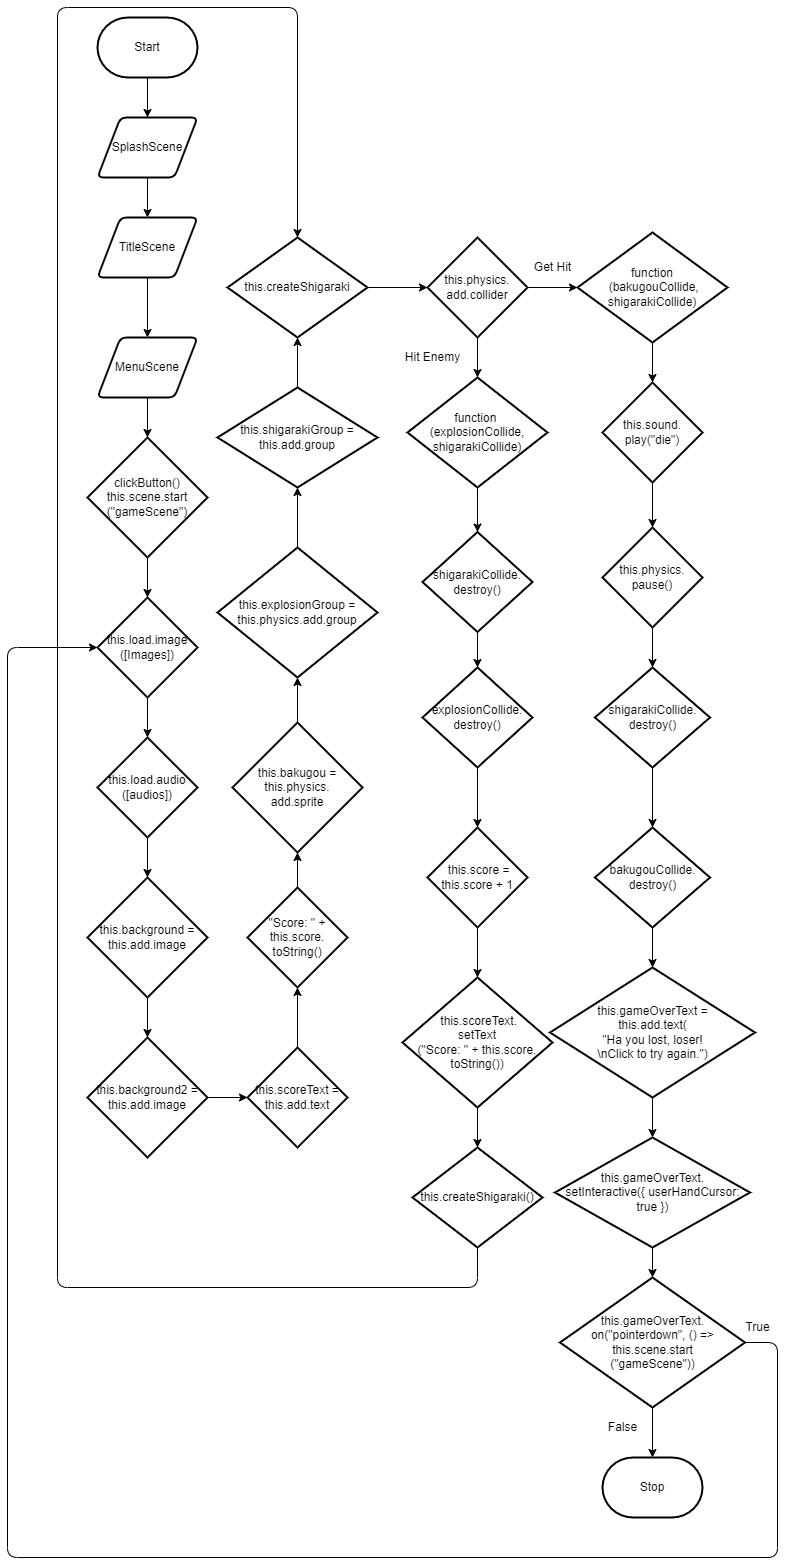

The diagram above was exported from draw.io. Its source (the exported page's mxGraphModel, read from the mxfile embedded in the PNG):
<mxGraphModel dx="1726" dy="476" grid="1" gridSize="10" guides="1" tooltips="1" connect="1" arrows="1" fold="1" page="1" pageScale="1" pageWidth="827" pageHeight="1169" math="0" shadow="0">
  <root>
    <mxCell id="0" />
    <mxCell id="1" parent="0" />
    <mxCell id="36" style="edgeStyle=none;html=1;entryX=0.5;entryY=0;entryDx=0;entryDy=0;" parent="1" source="2" target="3" edge="1">
      <mxGeometry relative="1" as="geometry" />
    </mxCell>
    <mxCell id="2" value="Start" style="strokeWidth=2;html=1;shape=mxgraph.flowchart.terminator;whiteSpace=wrap;" parent="1" vertex="1">
      <mxGeometry x="40" y="20" width="100" height="60" as="geometry" />
    </mxCell>
    <mxCell id="35" style="edgeStyle=none;html=1;exitX=0.5;exitY=1;exitDx=0;exitDy=0;entryX=0.5;entryY=0;entryDx=0;entryDy=0;" parent="1" source="3" target="4" edge="1">
      <mxGeometry relative="1" as="geometry" />
    </mxCell>
    <mxCell id="3" value="SplashScene" style="shape=parallelogram;html=1;strokeWidth=2;perimeter=parallelogramPerimeter;whiteSpace=wrap;rounded=1;arcSize=12;size=0.23;" parent="1" vertex="1">
      <mxGeometry x="40" y="120" width="100" height="60" as="geometry" />
    </mxCell>
    <mxCell id="34" style="edgeStyle=none;html=1;exitX=0.5;exitY=1;exitDx=0;exitDy=0;entryX=0.5;entryY=0;entryDx=0;entryDy=0;" parent="1" source="4" target="5" edge="1">
      <mxGeometry relative="1" as="geometry" />
    </mxCell>
    <mxCell id="4" value="TitleScene" style="shape=parallelogram;html=1;strokeWidth=2;perimeter=parallelogramPerimeter;whiteSpace=wrap;rounded=1;arcSize=12;size=0.23;" parent="1" vertex="1">
      <mxGeometry x="40" y="220" width="100" height="60" as="geometry" />
    </mxCell>
    <mxCell id="33" style="edgeStyle=none;html=1;exitX=0.5;exitY=1;exitDx=0;exitDy=0;entryX=0.5;entryY=0;entryDx=0;entryDy=0;entryPerimeter=0;" parent="1" source="5" target="6" edge="1">
      <mxGeometry relative="1" as="geometry" />
    </mxCell>
    <mxCell id="5" value="MenuScene" style="shape=parallelogram;html=1;strokeWidth=2;perimeter=parallelogramPerimeter;whiteSpace=wrap;rounded=1;arcSize=12;size=0.23;" parent="1" vertex="1">
      <mxGeometry x="40" y="340" width="100" height="60" as="geometry" />
    </mxCell>
    <mxCell id="32" style="edgeStyle=none;html=1;exitX=0.5;exitY=1;exitDx=0;exitDy=0;exitPerimeter=0;entryX=0.5;entryY=0;entryDx=0;entryDy=0;entryPerimeter=0;" parent="1" source="6" target="8" edge="1">
      <mxGeometry relative="1" as="geometry" />
    </mxCell>
    <mxCell id="6" value="&lt;div&gt;clickButton() &lt;span&gt;this.scene.start&lt;/span&gt;&lt;/div&gt;&lt;div&gt;&lt;span&gt;(&quot;gameScene&quot;)&lt;/span&gt;&lt;/div&gt;" style="strokeWidth=2;html=1;shape=mxgraph.flowchart.decision;whiteSpace=wrap;" parent="1" vertex="1">
      <mxGeometry x="30" y="440" width="120" height="120" as="geometry" />
    </mxCell>
    <mxCell id="31" style="edgeStyle=none;html=1;exitX=0.5;exitY=1;exitDx=0;exitDy=0;exitPerimeter=0;entryX=0.5;entryY=0;entryDx=0;entryDy=0;entryPerimeter=0;" parent="1" source="8" target="9" edge="1">
      <mxGeometry relative="1" as="geometry" />
    </mxCell>
    <mxCell id="8" value="this.load.image&lt;br&gt;([Images])" style="strokeWidth=2;html=1;shape=mxgraph.flowchart.decision;whiteSpace=wrap;" parent="1" vertex="1">
      <mxGeometry x="40" y="600" width="100" height="100" as="geometry" />
    </mxCell>
    <mxCell id="30" style="edgeStyle=none;html=1;exitX=0.5;exitY=1;exitDx=0;exitDy=0;exitPerimeter=0;entryX=0.5;entryY=0;entryDx=0;entryDy=0;entryPerimeter=0;" parent="1" source="9" target="10" edge="1">
      <mxGeometry relative="1" as="geometry" />
    </mxCell>
    <mxCell id="9" value="this.load.audio&lt;br&gt;([audios])" style="strokeWidth=2;html=1;shape=mxgraph.flowchart.decision;whiteSpace=wrap;" parent="1" vertex="1">
      <mxGeometry x="40" y="740" width="100" height="100" as="geometry" />
    </mxCell>
    <mxCell id="29" style="edgeStyle=none;html=1;exitX=0.5;exitY=1;exitDx=0;exitDy=0;exitPerimeter=0;entryX=0.5;entryY=0;entryDx=0;entryDy=0;entryPerimeter=0;" parent="1" source="10" target="14" edge="1">
      <mxGeometry relative="1" as="geometry" />
    </mxCell>
    <mxCell id="10" value="this.background = this.add.image" style="strokeWidth=2;html=1;shape=mxgraph.flowchart.decision;whiteSpace=wrap;" parent="1" vertex="1">
      <mxGeometry x="30" y="880" width="120" height="120" as="geometry" />
    </mxCell>
    <mxCell id="28" style="edgeStyle=none;html=1;exitX=1;exitY=0.5;exitDx=0;exitDy=0;exitPerimeter=0;entryX=0;entryY=0.5;entryDx=0;entryDy=0;entryPerimeter=0;" parent="1" source="14" target="15" edge="1">
      <mxGeometry relative="1" as="geometry" />
    </mxCell>
    <mxCell id="14" value="this.background2 = this.add.image" style="strokeWidth=2;html=1;shape=mxgraph.flowchart.decision;whiteSpace=wrap;" parent="1" vertex="1">
      <mxGeometry x="30" y="1040" width="120" height="120" as="geometry" />
    </mxCell>
    <mxCell id="27" style="edgeStyle=none;html=1;entryX=0.5;entryY=1;entryDx=0;entryDy=0;entryPerimeter=0;" parent="1" source="15" target="16" edge="1">
      <mxGeometry relative="1" as="geometry" />
    </mxCell>
    <mxCell id="15" value="this.scoreText = this.add.text" style="strokeWidth=2;html=1;shape=mxgraph.flowchart.decision;whiteSpace=wrap;" parent="1" vertex="1">
      <mxGeometry x="190" y="1050" width="100" height="100" as="geometry" />
    </mxCell>
    <mxCell id="26" style="edgeStyle=none;html=1;exitX=0.5;exitY=0;exitDx=0;exitDy=0;exitPerimeter=0;entryX=0.5;entryY=1;entryDx=0;entryDy=0;entryPerimeter=0;" parent="1" source="16" target="17" edge="1">
      <mxGeometry relative="1" as="geometry" />
    </mxCell>
    <mxCell id="16" value="&quot;Score: &quot; + this.score.&lt;br&gt;toString()" style="strokeWidth=2;html=1;shape=mxgraph.flowchart.decision;whiteSpace=wrap;" parent="1" vertex="1">
      <mxGeometry x="190" y="890" width="100" height="100" as="geometry" />
    </mxCell>
    <mxCell id="25" style="edgeStyle=none;html=1;exitX=0.5;exitY=0;exitDx=0;exitDy=0;exitPerimeter=0;entryX=0.5;entryY=1;entryDx=0;entryDy=0;entryPerimeter=0;" parent="1" source="17" target="18" edge="1">
      <mxGeometry relative="1" as="geometry" />
    </mxCell>
    <mxCell id="17" value="this.bakugou = this.physics.&lt;br&gt;add.sprite" style="strokeWidth=2;html=1;shape=mxgraph.flowchart.decision;whiteSpace=wrap;" parent="1" vertex="1">
      <mxGeometry x="175" y="725" width="130" height="130" as="geometry" />
    </mxCell>
    <mxCell id="24" style="edgeStyle=none;html=1;exitX=0.5;exitY=0;exitDx=0;exitDy=0;exitPerimeter=0;entryX=0.5;entryY=1;entryDx=0;entryDy=0;entryPerimeter=0;" parent="1" source="18" target="19" edge="1">
      <mxGeometry relative="1" as="geometry" />
    </mxCell>
    <mxCell id="18" value="this.explosionGroup = this.physics.add.group" style="strokeWidth=2;html=1;shape=mxgraph.flowchart.decision;whiteSpace=wrap;" parent="1" vertex="1">
      <mxGeometry x="160" y="550" width="160" height="130" as="geometry" />
    </mxCell>
    <mxCell id="23" style="edgeStyle=none;html=1;exitX=0.5;exitY=0;exitDx=0;exitDy=0;exitPerimeter=0;entryX=0.5;entryY=1;entryDx=0;entryDy=0;entryPerimeter=0;" parent="1" source="19" target="20" edge="1">
      <mxGeometry relative="1" as="geometry" />
    </mxCell>
    <mxCell id="19" value="this.shigarakiGroup = this.add.group" style="strokeWidth=2;html=1;shape=mxgraph.flowchart.decision;whiteSpace=wrap;" parent="1" vertex="1">
      <mxGeometry x="160" y="390" width="160" height="100" as="geometry" />
    </mxCell>
    <mxCell id="22" style="edgeStyle=none;html=1;entryX=0;entryY=0.5;entryDx=0;entryDy=0;entryPerimeter=0;" parent="1" source="20" target="21" edge="1">
      <mxGeometry relative="1" as="geometry" />
    </mxCell>
    <mxCell id="20" value="this.createShigaraki" style="strokeWidth=2;html=1;shape=mxgraph.flowchart.decision;whiteSpace=wrap;" parent="1" vertex="1">
      <mxGeometry x="170" y="240" width="140" height="100" as="geometry" />
    </mxCell>
    <mxCell id="38" style="edgeStyle=none;html=1;entryX=0.5;entryY=0;entryDx=0;entryDy=0;entryPerimeter=0;" parent="1" source="21" target="37" edge="1">
      <mxGeometry relative="1" as="geometry" />
    </mxCell>
    <mxCell id="40" style="edgeStyle=none;html=1;entryX=0;entryY=0.5;entryDx=0;entryDy=0;entryPerimeter=0;" parent="1" source="21" target="39" edge="1">
      <mxGeometry relative="1" as="geometry" />
    </mxCell>
    <mxCell id="21" value="this.physics.&lt;br&gt;add.collider" style="strokeWidth=2;html=1;shape=mxgraph.flowchart.decision;whiteSpace=wrap;" parent="1" vertex="1">
      <mxGeometry x="370" y="240" width="100" height="100" as="geometry" />
    </mxCell>
    <mxCell id="46" style="edgeStyle=none;html=1;exitX=0.5;exitY=1;exitDx=0;exitDy=0;exitPerimeter=0;entryX=0.5;entryY=0;entryDx=0;entryDy=0;entryPerimeter=0;" edge="1" parent="1" source="37" target="41">
      <mxGeometry relative="1" as="geometry">
        <mxPoint x="420" y="530" as="targetPoint" />
      </mxGeometry>
    </mxCell>
    <mxCell id="37" value="function &lt;br&gt;(explosionCollide, shigarakiCollide)" style="strokeWidth=2;html=1;shape=mxgraph.flowchart.decision;whiteSpace=wrap;" parent="1" vertex="1">
      <mxGeometry x="350" y="380" width="140" height="110" as="geometry" />
    </mxCell>
    <mxCell id="60" style="edgeStyle=none;html=1;exitX=0.5;exitY=1;exitDx=0;exitDy=0;exitPerimeter=0;entryX=0.5;entryY=0;entryDx=0;entryDy=0;entryPerimeter=0;" edge="1" parent="1" source="39" target="51">
      <mxGeometry relative="1" as="geometry" />
    </mxCell>
    <mxCell id="39" value="function&lt;br&gt;&amp;nbsp;(bakugouCollide, shigarakiCollide)" style="strokeWidth=2;html=1;shape=mxgraph.flowchart.decision;whiteSpace=wrap;" parent="1" vertex="1">
      <mxGeometry x="520" y="235" width="150" height="110" as="geometry" />
    </mxCell>
    <mxCell id="47" style="edgeStyle=none;html=1;exitX=0.5;exitY=1;exitDx=0;exitDy=0;exitPerimeter=0;entryX=0.5;entryY=0;entryDx=0;entryDy=0;entryPerimeter=0;" edge="1" parent="1" source="41" target="42">
      <mxGeometry relative="1" as="geometry" />
    </mxCell>
    <mxCell id="41" value="shigarakiCollide.&lt;br&gt;destroy()" style="strokeWidth=2;html=1;shape=mxgraph.flowchart.decision;whiteSpace=wrap;" parent="1" vertex="1">
      <mxGeometry x="365" y="534.5" width="110" height="100" as="geometry" />
    </mxCell>
    <mxCell id="48" style="edgeStyle=none;html=1;exitX=0.5;exitY=1;exitDx=0;exitDy=0;exitPerimeter=0;" edge="1" parent="1" source="42" target="43">
      <mxGeometry relative="1" as="geometry" />
    </mxCell>
    <mxCell id="42" value="explosionCollide.&lt;br&gt;destroy()" style="strokeWidth=2;html=1;shape=mxgraph.flowchart.decision;whiteSpace=wrap;" parent="1" vertex="1">
      <mxGeometry x="365" y="670" width="110" height="100" as="geometry" />
    </mxCell>
    <mxCell id="49" style="edgeStyle=none;html=1;exitX=0.5;exitY=1;exitDx=0;exitDy=0;exitPerimeter=0;entryX=0.5;entryY=0;entryDx=0;entryDy=0;entryPerimeter=0;" edge="1" parent="1" source="43" target="44">
      <mxGeometry relative="1" as="geometry" />
    </mxCell>
    <mxCell id="43" value="&amp;nbsp;this.score = this.score + 1" style="strokeWidth=2;html=1;shape=mxgraph.flowchart.decision;whiteSpace=wrap;" parent="1" vertex="1">
      <mxGeometry x="370" y="830" width="100" height="100" as="geometry" />
    </mxCell>
    <mxCell id="50" style="edgeStyle=none;html=1;exitX=0.5;exitY=1;exitDx=0;exitDy=0;exitPerimeter=0;entryX=0.5;entryY=0;entryDx=0;entryDy=0;entryPerimeter=0;" edge="1" parent="1" source="44" target="45">
      <mxGeometry relative="1" as="geometry" />
    </mxCell>
    <mxCell id="44" value="&amp;nbsp;this.scoreText.&lt;br&gt;setText&lt;br&gt;(&quot;Score: &quot; + this.score.&lt;br&gt;toString())" style="strokeWidth=2;html=1;shape=mxgraph.flowchart.decision;whiteSpace=wrap;" parent="1" vertex="1">
      <mxGeometry x="345" y="980" width="150" height="130" as="geometry" />
    </mxCell>
    <mxCell id="64" style="edgeStyle=none;html=1;exitX=0.5;exitY=1;exitDx=0;exitDy=0;exitPerimeter=0;entryX=0.5;entryY=0;entryDx=0;entryDy=0;entryPerimeter=0;" edge="1" parent="1" source="45" target="20">
      <mxGeometry relative="1" as="geometry">
        <Array as="points">
          <mxPoint x="420" y="1290" />
          <mxPoint y="1290" />
          <mxPoint y="10" />
          <mxPoint x="240" y="10" />
        </Array>
      </mxGeometry>
    </mxCell>
    <mxCell id="45" value="this.createShigaraki()" style="strokeWidth=2;html=1;shape=mxgraph.flowchart.decision;whiteSpace=wrap;" parent="1" vertex="1">
      <mxGeometry x="355" y="1150" width="130" height="100" as="geometry" />
    </mxCell>
    <mxCell id="59" style="edgeStyle=none;html=1;exitX=0.5;exitY=1;exitDx=0;exitDy=0;exitPerimeter=0;entryX=0.5;entryY=0;entryDx=0;entryDy=0;entryPerimeter=0;" edge="1" parent="1" source="51" target="52">
      <mxGeometry relative="1" as="geometry">
        <mxPoint x="595" y="520" as="targetPoint" />
      </mxGeometry>
    </mxCell>
    <mxCell id="51" value="this.sound.&lt;br&gt;play(&quot;die&quot;)" style="strokeWidth=2;html=1;shape=mxgraph.flowchart.decision;whiteSpace=wrap;" vertex="1" parent="1">
      <mxGeometry x="545" y="385" width="100" height="100" as="geometry" />
    </mxCell>
    <mxCell id="58" style="edgeStyle=none;html=1;exitX=0.5;exitY=1;exitDx=0;exitDy=0;exitPerimeter=0;entryX=0.5;entryY=0;entryDx=0;entryDy=0;entryPerimeter=0;" edge="1" parent="1" source="52" target="53">
      <mxGeometry relative="1" as="geometry" />
    </mxCell>
    <mxCell id="52" value="this.physics.&lt;br&gt;pause()" style="strokeWidth=2;html=1;shape=mxgraph.flowchart.decision;whiteSpace=wrap;" vertex="1" parent="1">
      <mxGeometry x="545" y="530" width="100" height="100" as="geometry" />
    </mxCell>
    <mxCell id="57" style="edgeStyle=none;html=1;exitX=0.5;exitY=1;exitDx=0;exitDy=0;exitPerimeter=0;entryX=0.5;entryY=0;entryDx=0;entryDy=0;entryPerimeter=0;" edge="1" parent="1" source="53" target="54">
      <mxGeometry relative="1" as="geometry" />
    </mxCell>
    <mxCell id="53" value="shigarakiCollide.&lt;br&gt;destroy()" style="strokeWidth=2;html=1;shape=mxgraph.flowchart.decision;whiteSpace=wrap;" vertex="1" parent="1">
      <mxGeometry x="537.5" y="670" width="115" height="100" as="geometry" />
    </mxCell>
    <mxCell id="56" style="edgeStyle=none;html=1;exitX=0.5;exitY=1;exitDx=0;exitDy=0;exitPerimeter=0;entryX=0.5;entryY=0;entryDx=0;entryDy=0;entryPerimeter=0;" edge="1" parent="1" source="54" target="55">
      <mxGeometry relative="1" as="geometry" />
    </mxCell>
    <mxCell id="54" value="bakugouCollide.&lt;br&gt;destroy()" style="strokeWidth=2;html=1;shape=mxgraph.flowchart.decision;whiteSpace=wrap;" vertex="1" parent="1">
      <mxGeometry x="537.5" y="830" width="115" height="100" as="geometry" />
    </mxCell>
    <mxCell id="62" style="edgeStyle=none;html=1;exitX=0.5;exitY=1;exitDx=0;exitDy=0;exitPerimeter=0;entryX=0.5;entryY=0;entryDx=0;entryDy=0;entryPerimeter=0;" edge="1" parent="1" source="55" target="61">
      <mxGeometry relative="1" as="geometry" />
    </mxCell>
    <mxCell id="55" value="&lt;div&gt;this.gameOverText =&lt;/div&gt;&lt;div&gt;this.add&lt;span&gt;.text(&lt;/span&gt;&lt;/div&gt;&quot;Ha you lost, loser!&lt;br&gt;\nClick to try again.&quot;)" style="strokeWidth=2;html=1;shape=mxgraph.flowchart.decision;whiteSpace=wrap;" vertex="1" parent="1">
      <mxGeometry x="492.5" y="970" width="205" height="130" as="geometry" />
    </mxCell>
    <mxCell id="65" style="edgeStyle=none;html=1;exitX=0.5;exitY=1;exitDx=0;exitDy=0;exitPerimeter=0;entryX=0.5;entryY=0;entryDx=0;entryDy=0;entryPerimeter=0;" edge="1" parent="1" source="61" target="63">
      <mxGeometry relative="1" as="geometry" />
    </mxCell>
    <mxCell id="61" value="this.gameOverText.&lt;br&gt;setInteractive({ userHandCursor: true })" style="strokeWidth=2;html=1;shape=mxgraph.flowchart.decision;whiteSpace=wrap;" vertex="1" parent="1">
      <mxGeometry x="497.5" y="1140" width="195" height="110" as="geometry" />
    </mxCell>
    <mxCell id="67" style="edgeStyle=none;html=1;exitX=0.5;exitY=1;exitDx=0;exitDy=0;exitPerimeter=0;entryX=0.5;entryY=0;entryDx=0;entryDy=0;entryPerimeter=0;" edge="1" parent="1" source="63" target="66">
      <mxGeometry relative="1" as="geometry" />
    </mxCell>
    <mxCell id="68" style="edgeStyle=none;html=1;exitX=1;exitY=0.5;exitDx=0;exitDy=0;exitPerimeter=0;entryX=0;entryY=0.5;entryDx=0;entryDy=0;entryPerimeter=0;" edge="1" parent="1" source="63" target="8">
      <mxGeometry relative="1" as="geometry">
        <Array as="points">
          <mxPoint x="720" y="1345" />
          <mxPoint x="720" y="1560" />
          <mxPoint x="-50" y="1560" />
          <mxPoint x="-50" y="650" />
        </Array>
      </mxGeometry>
    </mxCell>
    <mxCell id="63" value="this.gameOverText.&lt;br&gt;on(&quot;pointerdown&quot;, () =&amp;gt; this.scene.start&lt;br&gt;(&quot;gameScene&quot;))" style="strokeWidth=2;html=1;shape=mxgraph.flowchart.decision;whiteSpace=wrap;" vertex="1" parent="1">
      <mxGeometry x="502.5" y="1280" width="185" height="130" as="geometry" />
    </mxCell>
    <mxCell id="66" value="Stop" style="strokeWidth=2;html=1;shape=mxgraph.flowchart.terminator;whiteSpace=wrap;" vertex="1" parent="1">
      <mxGeometry x="545" y="1460" width="100" height="60" as="geometry" />
    </mxCell>
    <mxCell id="69" value="Get Hit" style="text;html=1;align=center;verticalAlign=middle;resizable=0;points=[];autosize=1;strokeColor=none;fillColor=none;" vertex="1" parent="1">
      <mxGeometry x="470" y="260" width="50" height="20" as="geometry" />
    </mxCell>
    <mxCell id="70" value="Hit Enemy" style="text;html=1;align=center;verticalAlign=middle;resizable=0;points=[];autosize=1;strokeColor=none;fillColor=none;" vertex="1" parent="1">
      <mxGeometry x="340" y="350" width="70" height="20" as="geometry" />
    </mxCell>
    <mxCell id="71" value="False" style="text;html=1;align=center;verticalAlign=middle;resizable=0;points=[];autosize=1;strokeColor=none;fillColor=none;" vertex="1" parent="1">
      <mxGeometry x="545" y="1420" width="40" height="20" as="geometry" />
    </mxCell>
    <mxCell id="72" value="True" style="text;html=1;align=center;verticalAlign=middle;resizable=0;points=[];autosize=1;strokeColor=none;fillColor=none;" vertex="1" parent="1">
      <mxGeometry x="680" y="1320" width="40" height="20" as="geometry" />
    </mxCell>
  </root>
</mxGraphModel>